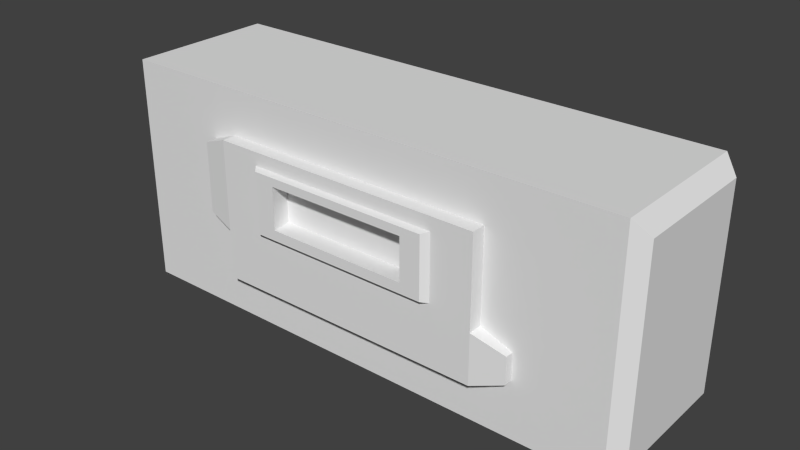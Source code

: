 # Source: Explosives.blend  (saved by Blender 2.75.0; exported with 4.5.12 LTS)
import bpy
from mathutils import Matrix  # noqa: F401  (used for matrix-valued properties, if any)

bpy.ops.wm.read_factory_settings(use_empty=True)
scene = bpy.context.scene
scene.name = 'Scene'

# ---- collections
col_collection_4 = bpy.data.collections.new('Collection 4'); scene.collection.children.link(col_collection_4)

# ---- world
world_world = bpy.data.worlds.new('World'); scene.world = world_world
world_world.color = (0.05088, 0.05088, 0.05088)
world_world.use_sun_shadow = False
world_world.sun_shadow_jitter_overblur = 0.0
world_world.cycles.sampling_method = 'MANUAL'
world_world.cycles.sample_map_resolution = 256

# ---- meshes
me_cube_020 = bpy.data.meshes.new('Cube.020')
me_cube_020.from_pydata([(-0.1319, -0.01187, -0.06687), (-0.07134, 0.003138, 0.04504), (-0.1319, 0.01187, -0.06687), (-0.1319, 0.01187, 0.06687), (0.1319, -0.01187, -0.06687), (0.07134, 0.003138, 0.04504), (0.1319, 0.01187, -0.06687), (0.1319, 0.01187, 0.06687), (-0.07134, 0.003138, 0.00299), (-0.1319, 0.01187, -0.01884), (0.1319, 0.01187, -0.01884), (0.07134, 0.003138, 0.00299), (-0.1319, -0.01187, -0.01884), (-0.1319, -0.01187, 0.06687), (0.1319, -0.01187, 0.06687), (0.1319, -0.01187, -0.01884), (-0.06817, -0.01774, 0.003757), (-0.06817, -0.01774, 0.04427), (0.06817, -0.01774, 0.04427), (0.06817, -0.01774, 0.003757), (-0.1566, -0.009335, -0.009679), (-0.1566, -0.009335, 0.05771), (-0.1566, 0.009335, 0.05771), (-0.1566, 0.009335, -0.009679), (0.1622, 0.006361, -0.02999), (0.1622, 0.006361, -0.05572), (0.1622, -0.006361, -0.02999), (0.1622, -0.006361, -0.05572), (-0.08769, -0.01774, -0.006143), (-0.08769, -0.01774, 0.05234), (0.08769, -0.01774, 0.05234), (0.08769, -0.01774, -0.006143), (-0.09302, -0.01187, 0.05407), (0.09302, -0.01187, 0.05407), (0.09302, -0.01187, -0.007875), (-0.09302, -0.01187, -0.007875)], [], [(12, 9, 2, 0), (9, 10, 6, 2), (15, 4, 27, 26), (15, 12, 0, 4), (0, 2, 6, 4), (14, 7, 3, 13), (5, 1, 8, 11), (7, 14, 15, 10), (3, 7, 10, 9), (12, 13, 21, 20), (35, 32, 13, 12), (32, 33, 14, 13), (33, 34, 15, 14), (34, 35, 12, 15), (8, 1, 17, 16), (1, 5, 18, 17), (5, 11, 19, 18), (11, 8, 16, 19), (21, 22, 23, 20), (13, 3, 22, 21), (9, 12, 20, 23), (3, 9, 23, 22), (24, 26, 27, 25), (10, 15, 26, 24), (4, 6, 25, 27), (6, 10, 24, 25), (19, 16, 28, 31), (18, 19, 31, 30), (17, 18, 30, 29), (16, 17, 29, 28), (31, 28, 35, 34), (30, 31, 34, 33), (29, 30, 33, 32), (28, 29, 32, 35)])
_uv = me_cube_020.uv_layers.new(name='UVMap')
_uv.uv.foreach_set('vector', [0.0002721, 0.9727, 0.0002721, 0.9144, 0.1183, 0.9144, 0.1183, 0.9727, 0.0002721, 0.5402, 0.6485, 0.5402, 0.6485, 0.6583, 0.0002721, 0.6583, 0.805, 0.1493, 0.8451, 0.03823, 0.9071, 0.08977, 0.8856, 0.1493, 0.6485, 0.1183, 0.0002721, 0.1183, 0.0002721, 0.0002721, 0.6485, 0.0002722, 0.1183, 0.9727, 0.1183, 0.9144, 0.7666, 0.9144, 0.7666, 0.9727, 0.6485, 0.8555, 0.6485, 0.9138, 0.0002721, 0.9138, 0.0002722, 0.8555, 0.9997, 0.6583, 0.6491, 0.6583, 0.6491, 0.5549, 0.9997, 0.5549, 0.6485, 0.9138, 0.6485, 0.8555, 0.8592, 0.8555, 0.8592, 0.9138, 0.0002721, 0.3295, 0.6485, 0.3295, 0.6485, 0.5402, 0.0002721, 0.5402, 0.7316, 0.04084, 0.8044, 0.2385, 0.7393, 0.2385, 0.682, 0.0831, 0.09577, 0.1453, 0.09577, 0.2975, 0.0002724, 0.329, 0.0002721, 0.1183, 0.09577, 0.2975, 0.553, 0.2975, 0.6485, 0.329, 0.0002724, 0.329, 0.553, 0.2975, 0.553, 0.1453, 0.6485, 0.1183, 0.6485, 0.329, 0.553, 0.1453, 0.09577, 0.1453, 0.0002721, 0.1183, 0.6485, 0.1183, 0.02315, 0.8549, 0.0002721, 0.6588, 0.08727, 0.7065, 0.08526, 0.7968, 0.0002721, 0.6588, 0.4037, 0.6588, 0.3416, 0.717, 0.08727, 0.7065, 0.4037, 0.6588, 0.4265, 0.8549, 0.3396, 0.8072, 0.3416, 0.717, 0.4265, 0.8549, 0.02315, 0.8549, 0.08526, 0.7968, 0.3396, 0.8072, 0.8509, 0.4644, 0.805, 0.4644, 0.805, 0.2988, 0.8509, 0.2988, 0.8044, 0.2385, 0.7989, 0.2966, 0.7349, 0.2842, 0.7393, 0.2385, 0.6896, 0.0002721, 0.7316, 0.04084, 0.682, 0.0831, 0.6491, 0.05121, 0.7989, 0.2966, 0.6896, 0.4768, 0.6491, 0.4258, 0.7349, 0.2842, 0.6803, 0.5544, 0.6491, 0.5544, 0.6491, 0.4911, 0.6803, 0.4911, 0.8148, 0.2068, 0.805, 0.1493, 0.8856, 0.1493, 0.8908, 0.1801, 0.8451, 0.03823, 0.8895, 0.0002721, 0.9308, 0.06943, 0.9071, 0.08977, 0.8895, 0.2982, 0.8148, 0.2068, 0.8908, 0.1801, 0.9308, 0.2291, 0.8282, 0.7001, 0.4994, 0.7005, 0.4502, 0.6741, 0.8763, 0.6751, 0.8266, 0.7963, 0.8282, 0.7001, 0.8763, 0.6751, 0.8737, 0.8173, 0.499, 0.7967, 0.8266, 0.7963, 0.8737, 0.8173, 0.4531, 0.8164, 0.4994, 0.7005, 0.499, 0.7967, 0.4531, 0.8164, 0.4502, 0.6741, 0.8763, 0.6751, 0.4502, 0.6741, 0.4271, 0.6588, 0.8972, 0.6588, 0.8737, 0.8173, 0.8763, 0.6751, 0.8972, 0.6588, 0.8961, 0.8324, 0.4531, 0.8164, 0.8737, 0.8173, 0.8961, 0.8324, 0.4327, 0.8326, 0.4502, 0.6741, 0.4531, 0.8164, 0.4327, 0.8326, 0.4271, 0.6588])
me_cube_020.use_remesh_preserve_volume = False
me_cube_020.use_remesh_preserve_attributes = False
me_cube_020.use_mirror_vertex_groups = False
me_cube_020.update()
me_cube_011 = bpy.data.meshes.new('Cube.011')
me_cube_011.from_pydata([(-0.3223, -0.1216, -0.1216), (-0.3223, -0.1216, 0.1216), (-0.3223, 0.1216, -0.1216), (-0.3223, 0.1216, 0.1216), (0.3257, -0.1216, -0.1216), (0.3257, -0.1216, 0.1216), (0.3257, 0.1216, -0.1216), (0.3257, 0.1216, 0.1216), (-0.3121, -0.1397, -0.1397), (-0.3121, -0.1397, 0.1397), (-0.3121, 0.1397, 0.1397), (-0.3121, 0.1397, -0.1397), (0.3087, 0.1397, 0.1397), (0.3087, 0.1397, -0.1397), (0.3087, -0.1397, 0.1397), (0.3087, -0.1397, -0.1397)], [], [(1, 3, 2, 0), (10, 12, 13, 11), (7, 5, 4, 6), (14, 9, 8, 15), (8, 11, 13, 15), (14, 12, 10, 9), (1, 0, 8, 9), (3, 1, 9, 10), (2, 3, 10, 11), (0, 2, 11, 8), (7, 6, 13, 12), (5, 7, 12, 14), (4, 5, 14, 15), (6, 4, 15, 13)])
_uv = me_cube_011.uv_layers.new(name='UVMap')
_uv.uv.foreach_set('vector', [0.7738, 0.7027, 0.9914, 0.7027, 0.9914, 0.9203, 0.7738, 0.9203, 0.000189, 0.000189, 0.5555, 0.000189, 0.5555, 0.2501, 0.000189, 0.2501, 0.7734, 0.9203, 0.5559, 0.9203, 0.5559, 0.7027, 0.7734, 0.7027, 0.5555, 0.7499, 0.000189, 0.7499, 0.000189, 0.5, 0.5555, 0.5, 0.000189, 0.5, 0.000189, 0.2501, 0.5555, 0.2501, 0.5555, 0.5, 0.5555, 0.7499, 0.5555, 0.9998, 0.000189, 0.9998, 0.000189, 0.7499, 0.5745, 0.4344, 0.5745, 0.6519, 0.5559, 0.6681, 0.5559, 0.4182, 0.79, 0.4046, 0.5745, 0.4344, 0.5559, 0.4182, 0.8034, 0.384, 0.79, 0.6817, 0.849, 0.4723, 0.8712, 0.4618, 0.8034, 0.7023, 0.5745, 0.6519, 0.79, 0.6817, 0.8034, 0.7023, 0.5559, 0.6681, 0.9325, 0.2295, 0.866, 0.02237, 0.8822, 0.000189, 0.9586, 0.2381, 0.582, 0.2295, 0.7588, 0.3562, 0.7591, 0.3836, 0.5559, 0.2381, 0.6485, 0.02237, 0.582, 0.2295, 0.5559, 0.2381, 0.6323, 0.000189, 0.866, 0.02237, 0.6485, 0.02237, 0.6323, 0.000189, 0.8822, 0.000189])
me_cube_011.use_remesh_preserve_volume = False
me_cube_011.use_remesh_preserve_attributes = False
me_cube_011.use_mirror_vertex_groups = False
me_cube_011.update()

# ---- objects
ob_cube = bpy.data.objects.new('Cube', me_cube_020)
ob_c4_001 = bpy.data.objects.new('C4.001', me_cube_011)

# ---- transforms, parenting, visibility, modifiers, constraints
ob_cube.location = (0.0, -0.07282, 0.0)
ob_cube.lineart.crease_threshold = 0.0
ob_c4_001.location = (0.0, 0.0, 0.0)
ob_c4_001.scale = (0.7994, 0.51, 0.7853)
ob_c4_001.lineart.crease_threshold = 0.0

# ---- collection membership
col_collection_4.objects.link(ob_cube)
col_collection_4.objects.link(ob_c4_001)

# ---- scene / render settings (as saved in the file)
scene.frame_start = 1; scene.frame_end = 250; scene.frame_set(2)
scene.render.engine = 'BLENDER_EEVEE_NEXT'
scene.render.resolution_percentage = 50
scene.render.dither_intensity = 0.0
scene.cycles.use_denoising = False
scene.cycles.samples = 10
scene.cycles.sampling_pattern = 'TABULATED_SOBOL'
scene.cycles.light_sampling_threshold = 0.0
scene.cycles.use_adaptive_sampling = False
scene.cycles.use_light_tree = False
scene.cycles.blur_glossy = 0.0
scene.cycles.pixel_filter_type = 'GAUSSIAN'
scene.cycles.sample_clamp_indirect = 0.0
scene.view_settings.view_transform = 'Standard'
bpy.context.view_layer.update()

# ---- added for rendering (the .blend has no active camera and no usable light): camera, sun
cam_auto = bpy.data.cameras.new('AutoCamera')
cam_auto.lens = 50.0
cam_auto.sensor_width = 36.0
cam_auto.clip_end = 1000.0
ob_auto_camera = bpy.data.objects.new('AutoCamera', cam_auto)
scene.collection.objects.link(ob_auto_camera)
ob_auto_camera.location = (0.54298, -0.659601, 0.433299)
ob_auto_camera.rotation_euler = (1.09748, -7.21219e-08, 0.694738)
scene.camera = ob_auto_camera
light_auto_sun = bpy.data.lights.new('AutoSun', 'SUN')
light_auto_sun.energy = 3.0
light_auto_sun.angle = 0.0523599
ob_auto_sun = bpy.data.objects.new('AutoSun', light_auto_sun)
scene.collection.objects.link(ob_auto_sun)
ob_auto_sun.rotation_euler = (0.872665, 0.174533, 0.523599)
bpy.context.view_layer.update()
